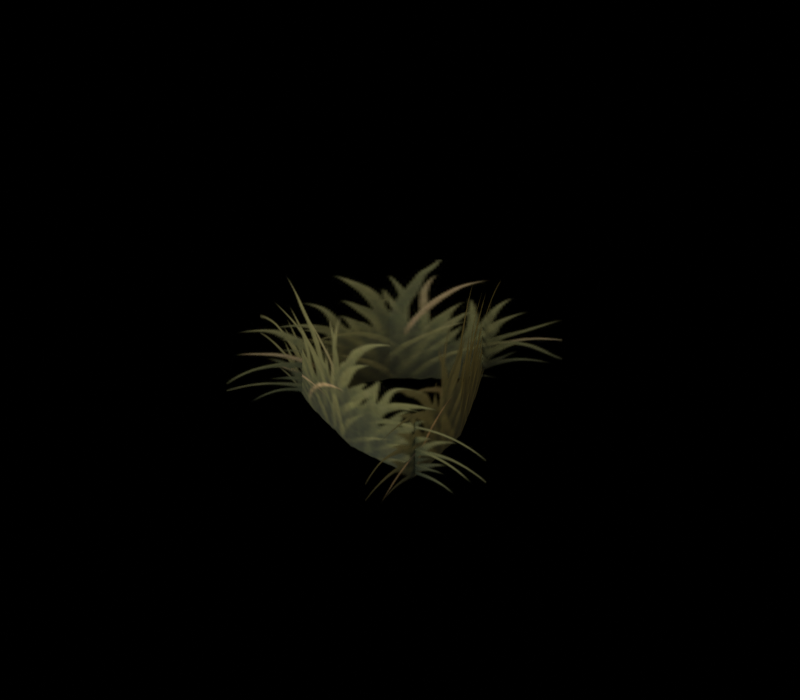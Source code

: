 # Source: woodland-grass-low.blend  (saved by Blender 5.2.44; exported with 4.5.12 LTS)
import bpy
from mathutils import Matrix  # noqa: F401  (used for matrix-valued properties, if any)

bpy.ops.wm.read_factory_settings(use_empty=True)
scene = bpy.context.scene
scene.name = 'Scene'

# ---- collections
col_original_ground_cover = bpy.data.collections.new('Original ground cover'); scene.collection.children.link(col_original_ground_cover)
col_studio = bpy.data.collections.new('Studio'); scene.collection.children.link(col_studio)

# ---- images (referenced by path relative to the original .blend; pixels are not part of the script)
import os
ASSET_DIR = os.environ.get("B2B_ASSET_DIR", "")  # directory of the original .blend (textures are referenced by path, not embedded)
HERE = os.path.dirname(os.path.abspath(__file__))  # packed textures are extracted next to this script under _unpacked/

def load_image(name, relpath, width, height, colorspace="sRGB"):
    """Load a texture the original file referenced (path relative to the .blend, or extracted next to this script)."""
    p = next((c for c in (os.path.join(HERE, relpath), os.path.join(ASSET_DIR, relpath)) if relpath and os.path.exists(c)), "")
    if p:
        img = bpy.data.images.load(p, check_existing=True)
        img.name = name
    else:  # same state as the original file: an image datablock whose file is absent (Cycles renders it pink)
        img = bpy.data.images.new(name, width, height)
        img.source = "FILE"
        img.filepath = "//" + (relpath or name)
    img.colorspace_settings.name = colorspace
    return img
img_albedo_png = load_image('albedo.png', '_unpacked/albedo.45773ca7.png', 384, 256, 'sRGB')

# ---- materials (node trees are filled in below, after node groups)
mat_original_meadow_grass = bpy.data.materials.new('Original meadow grass')
mat_original_meadow_grass.diffuse_color = (1.0, 1.0, 1.0, 1.0)

# ---- material node trees
mat_original_meadow_grass.use_nodes = True; mat_original_meadow_grass.node_tree.nodes.clear()
_N = mat_original_meadow_grass.node_tree.nodes; _L = mat_original_meadow_grass.node_tree.links
n0 = _N.new('ShaderNodeBsdfPrincipled'); n0.name = 'Principled BSDF'; n0.location = (-200, 100)
n0.inputs[2].default_value = 0.86
n0.inputs[10].default_value = 0.005
n1 = _N.new('ShaderNodeOutputMaterial'); n1.name = 'Material Output'; n1.location = (200, 100)
n2 = _N.new('ShaderNodeTexImage'); n2.name = 'Image Texture'; n2.location = (0, 0)
n2.image = img_albedo_png
_L.new(n0.outputs[0], n1.inputs[0])
_L.new(n2.outputs[0], n0.inputs[0])
_L.new(n2.outputs[1], n0.inputs[4])
n1.is_active_output = True

# ---- world
world_studio___pure_black_background = bpy.data.worlds.new('Studio · pure black background'); scene.world = world_studio___pure_black_background
world_studio___pure_black_background.use_nodes = True; world_studio___pure_black_background.node_tree.nodes.clear()
_N = world_studio___pure_black_background.node_tree.nodes; _L = world_studio___pure_black_background.node_tree.links
n0 = _N.new('ShaderNodeBackground'); n0.name = 'Background'; n0.location = (-200, 100)
n0.inputs[0].default_value = (0.0, 0.0, 0.0, 1.0)
n0.inputs[1].default_value = 0.0
n1 = _N.new('ShaderNodeOutputWorld'); n1.name = 'World Output'; n1.location = (200, 100)
_L.new(n0.outputs[0], n1.inputs[0])
n1.is_active_output = True

# ---- cameras
cam_reference_orthographic_lens = bpy.data.cameras.new('Reference orthographic lens')
cam_reference_orthographic_lens.type = 'ORTHO'
cam_reference_orthographic_lens.ortho_scale = 4.0

# ---- lights
light_warm_key = bpy.data.lights.new('Warm key', 'AREA')
light_warm_key.color = (1.0, 0.84, 0.67)
light_warm_key.energy = 294.0
light_warm_key.shape = 'DISK'
light_warm_key.size = 3.5
light_soft_front_fill = bpy.data.lights.new('Soft front fill', 'AREA')
light_soft_front_fill.color = (0.78, 0.84, 1.0)
light_soft_front_fill.energy = 171.5
light_soft_front_fill.shape = 'DISK'
light_soft_front_fill.size = 4.2
light_amber_right_rim = bpy.data.lights.new('Amber right rim', 'AREA')
light_amber_right_rim.color = (1.0, 0.74, 0.47)
light_amber_right_rim.energy = 122.5
light_amber_right_rim.shape = 'DISK'
light_amber_right_rim.size = 2.8

# ---- meshes
me_bent_meadow_card = bpy.data.meshes.new('Bent meadow card')
me_bent_meadow_card.from_pydata([(0.3453, -0.7973, -0.045), (0.3234, 0.06556, -0.045), (0.007543, 0.8688, -0.045), (0.3453, -0.7973, 0.72), (0.3234, 0.06556, 0.72), (0.007543, 0.8688, 0.72)], [], [(0, 1, 4, 3), (1, 2, 5, 4)])
_uv = me_bent_meadow_card.uv_layers.new(name='ForestUV')
_uv.uv.foreach_set('vector', [0.01042, 0.5156, 0.1667, 0.5156, 0.1667, 0.9844, 0.01042, 0.9844, 0.1667, 0.5156, 0.3229, 0.5156, 0.3229, 0.9844, 0.1667, 0.9844])
me_bent_meadow_card.materials.append(mat_original_meadow_grass)
me_bent_meadow_card.update()
me_bent_meadow_card_001 = bpy.data.meshes.new('Bent meadow card.001')
me_bent_meadow_card_001.from_pydata([(0.4855, 0.7206, -0.045), (-0.2295, 0.2371, -0.045), (-0.7359, -0.4619, -0.045), (0.4855, 0.7206, 0.72), (-0.2295, 0.2371, 0.72), (-0.7359, -0.4619, 0.72)], [], [(0, 1, 4, 3), (1, 2, 5, 4)])
_uv = me_bent_meadow_card_001.uv_layers.new(name='ForestUV')
_uv.uv.foreach_set('vector', [0.3438, 0.01562, 0.5, 0.01562, 0.5, 0.4844, 0.3438, 0.4844, 0.5, 0.01562, 0.6562, 0.01562, 0.6562, 0.4844, 0.5, 0.4844])
me_bent_meadow_card_001.materials.append(mat_original_meadow_grass)
me_bent_meadow_card_001.update()
me_bent_meadow_card_002 = bpy.data.meshes.new('Bent meadow card.002')
me_bent_meadow_card_002.from_pydata([(-0.8686, 0.0206, -0.045), (-0.076, -0.3211, -0.045), (0.7857, -0.3709, -0.045), (-0.8686, 0.0206, 0.72), (-0.076, -0.3211, 0.72), (0.7857, -0.3709, 0.72)], [], [(0, 1, 4, 3), (1, 2, 5, 4)])
_uv = me_bent_meadow_card_002.uv_layers.new(name='ForestUV')
_uv.uv.foreach_set('vector', [0.01042, 0.5156, 0.1667, 0.5156, 0.1667, 0.9844, 0.01042, 0.9844, 0.1667, 0.5156, 0.3229, 0.5156, 0.3229, 0.9844, 0.1667, 0.9844])
me_bent_meadow_card_002.materials.append(mat_original_meadow_grass)
me_bent_meadow_card_002.update()

# ---- objects
ob_bent_meadow_card = bpy.data.objects.new('Bent meadow card', me_bent_meadow_card)
ob_bent_meadow_card_001 = bpy.data.objects.new('Bent meadow card.001', me_bent_meadow_card_001)
ob_bent_meadow_card_002 = bpy.data.objects.new('Bent meadow card.002', me_bent_meadow_card_002)
ob_reference_camera = bpy.data.objects.new('Reference camera', cam_reference_orthographic_lens)
ob_warm_key = bpy.data.objects.new('Warm key', light_warm_key)
ob_soft_front_fill = bpy.data.objects.new('Soft front fill', light_soft_front_fill)
ob_amber_right_rim = bpy.data.objects.new('Amber right rim', light_amber_right_rim)

# ---- transforms, parenting, visibility, modifiers, constraints
ob_bent_meadow_card.location = (0.0, 0.0, 0.0)
ob_bent_meadow_card_001.location = (0.0, 0.0, 0.0)
ob_bent_meadow_card_002.location = (0.0, 0.0, 0.0)
ob_reference_camera.location = (9.04, -12.91, 12.71)
ob_reference_camera.rotation_euler = (0.9076, 5.035e-09, 0.6109)
ob_warm_key.location = (-2.1, -2.8, 4.74)
ob_warm_key.rotation_euler = (0.6787, -2.405e-08, -0.6435)
ob_soft_front_fill.location = (0.7, -4.2, 2.64)
ob_soft_front_fill.rotation_euler = (1.087, 8.798e-10, 0.1651)
ob_amber_right_rim.location = (3.5, 2.1, 4.04)
ob_amber_right_rim.rotation_euler = (0.8425, -1.184e-08, 2.111)

# ---- collection membership
col_original_ground_cover.objects.link(ob_bent_meadow_card)
col_original_ground_cover.objects.link(ob_bent_meadow_card_001)
col_original_ground_cover.objects.link(ob_bent_meadow_card_002)
col_studio.objects.link(ob_reference_camera)
col_studio.objects.link(ob_warm_key)
col_studio.objects.link(ob_soft_front_fill)
col_studio.objects.link(ob_amber_right_rim)

# ---- scene / render settings (as saved in the file)
scene.camera = ob_reference_camera
scene.frame_start = 1; scene.frame_end = 250; scene.frame_set(1)
scene.render.engine = 'CYCLES'
scene.render.image_settings.color_mode = 'RGB'
scene.render.resolution_x = 800
scene.render.resolution_y = 700
scene.render.bake_bias = 0.0
scene.render.bake_samples = 0
scene.render.compositor_device = 'GPU'
scene.cycles.samples = 32
scene.cycles.max_bounces = 6
scene.eevee.use_volume_custom_range = False
scene.eevee.fast_gi_thickness_near = 0.1
scene.eevee.fast_gi_thickness_far = 0.0
scene.eevee.ray_tracing_options.screen_trace_thickness = 0.1
scene.view_settings.view_transform = 'Standard'
bpy.context.view_layer.update()
